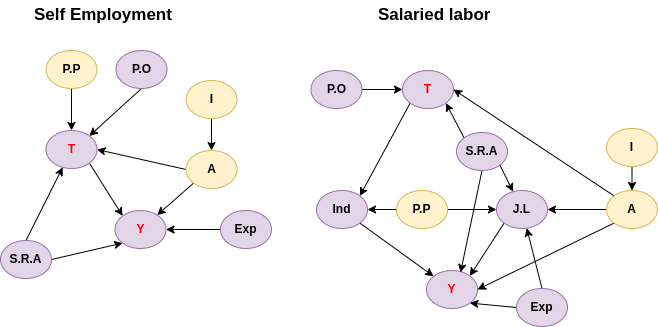

The diagram above was exported from draw.io. Its source (the exported page's mxGraphModel, read from the mxfile embedded in the PNG):
<mxGraphModel dx="1434" dy="877" grid="1" gridSize="10" guides="1" tooltips="1" connect="1" arrows="1" fold="1" page="1" pageScale="1" pageWidth="850" pageHeight="1100" math="0" shadow="0">
  <root>
    <mxCell id="0" />
    <mxCell id="1" parent="0" />
    <mxCell id="2" style="edgeStyle=none;rounded=0;orthogonalLoop=1;jettySize=auto;html=1;exitX=1;exitY=1;exitDx=0;exitDy=0;entryX=0;entryY=0;entryDx=0;entryDy=0;" edge="1" source="3" target="15" parent="1">
      <mxGeometry relative="1" as="geometry" />
    </mxCell>
    <mxCell id="3" value="&lt;b style=&quot;border-color: var(--border-color);&quot;&gt;&lt;font color=&quot;#ff0000&quot;&gt;T&lt;/font&gt;&lt;/b&gt;" style="ellipse;whiteSpace=wrap;html=1;fillColor=#e1d5e7;strokeColor=#9673a6;" vertex="1" parent="1">
      <mxGeometry x="127.5" y="1090" width="51" height="38" as="geometry" />
    </mxCell>
    <mxCell id="4" style="edgeStyle=none;rounded=0;orthogonalLoop=1;jettySize=auto;html=1;exitX=1;exitY=1;exitDx=0;exitDy=0;" edge="1" source="5" target="23" parent="1">
      <mxGeometry relative="1" as="geometry" />
    </mxCell>
    <mxCell id="5" value="&lt;b&gt;Ind&lt;/b&gt;" style="ellipse;whiteSpace=wrap;html=1;fillColor=#e1d5e7;strokeColor=#9673a6;" vertex="1" parent="1">
      <mxGeometry x="398" y="1150" width="51" height="38" as="geometry" />
    </mxCell>
    <mxCell id="6" style="edgeStyle=none;rounded=0;orthogonalLoop=1;jettySize=auto;html=1;exitX=0.5;exitY=1;exitDx=0;exitDy=0;" edge="1" source="7" target="3" parent="1">
      <mxGeometry relative="1" as="geometry" />
    </mxCell>
    <mxCell id="7" value="&lt;b&gt;P.P&lt;/b&gt;" style="ellipse;whiteSpace=wrap;html=1;fillColor=#fff2cc;strokeColor=#d6b656;" vertex="1" parent="1">
      <mxGeometry x="127.5" y="1010" width="51" height="38" as="geometry" />
    </mxCell>
    <mxCell id="8" style="edgeStyle=none;rounded=0;orthogonalLoop=1;jettySize=auto;html=1;exitX=1;exitY=0.5;exitDx=0;exitDy=0;entryX=0;entryY=1;entryDx=0;entryDy=0;" edge="1" source="10" target="15" parent="1">
      <mxGeometry relative="1" as="geometry" />
    </mxCell>
    <mxCell id="9" style="edgeStyle=none;rounded=0;orthogonalLoop=1;jettySize=auto;html=1;exitX=0.5;exitY=0;exitDx=0;exitDy=0;" edge="1" source="10" target="3" parent="1">
      <mxGeometry relative="1" as="geometry" />
    </mxCell>
    <mxCell id="10" value="&lt;b&gt;S.R.A&lt;/b&gt;" style="ellipse;whiteSpace=wrap;html=1;fillColor=#e1d5e7;strokeColor=#9673a6;" vertex="1" parent="1">
      <mxGeometry x="82" y="1200" width="51" height="38" as="geometry" />
    </mxCell>
    <mxCell id="11" style="rounded=0;orthogonalLoop=1;jettySize=auto;html=1;exitX=0;exitY=1;exitDx=0;exitDy=0;entryX=1;entryY=0;entryDx=0;entryDy=0;" edge="1" source="12" target="23" parent="1">
      <mxGeometry relative="1" as="geometry" />
    </mxCell>
    <mxCell id="12" value="&lt;b&gt;J.L&lt;/b&gt;" style="ellipse;whiteSpace=wrap;html=1;fillColor=#e1d5e7;strokeColor=#9673a6;" vertex="1" parent="1">
      <mxGeometry x="578" y="1150" width="51" height="38" as="geometry" />
    </mxCell>
    <mxCell id="13" style="edgeStyle=none;rounded=0;orthogonalLoop=1;jettySize=auto;html=1;exitX=0;exitY=0.5;exitDx=0;exitDy=0;entryX=1;entryY=0.5;entryDx=0;entryDy=0;" edge="1" source="14" target="15" parent="1">
      <mxGeometry relative="1" as="geometry" />
    </mxCell>
    <mxCell id="14" value="&lt;b&gt;Exp&lt;/b&gt;" style="ellipse;whiteSpace=wrap;html=1;fillColor=#e1d5e7;strokeColor=#9673a6;" vertex="1" parent="1">
      <mxGeometry x="302" y="1170" width="51" height="38" as="geometry" />
    </mxCell>
    <mxCell id="15" value="&lt;b&gt;&lt;font color=&quot;#ff0000&quot;&gt;Y&lt;/font&gt;&lt;/b&gt;" style="ellipse;whiteSpace=wrap;html=1;fillColor=#e1d5e7;strokeColor=#9673a6;" vertex="1" parent="1">
      <mxGeometry x="196.5" y="1170" width="51" height="38" as="geometry" />
    </mxCell>
    <mxCell id="16" style="edgeStyle=none;rounded=0;orthogonalLoop=1;jettySize=auto;html=1;exitX=0;exitY=1;exitDx=0;exitDy=0;" edge="1" source="18" target="15" parent="1">
      <mxGeometry relative="1" as="geometry" />
    </mxCell>
    <mxCell id="17" style="edgeStyle=none;rounded=0;orthogonalLoop=1;jettySize=auto;html=1;exitX=0;exitY=0.5;exitDx=0;exitDy=0;entryX=1;entryY=0.5;entryDx=0;entryDy=0;" edge="1" source="18" target="3" parent="1">
      <mxGeometry relative="1" as="geometry" />
    </mxCell>
    <mxCell id="18" value="&lt;b&gt;A&lt;/b&gt;" style="ellipse;whiteSpace=wrap;html=1;fillColor=#fff2cc;strokeColor=#d6b656;" vertex="1" parent="1">
      <mxGeometry x="267.5" y="1110" width="51" height="38" as="geometry" />
    </mxCell>
    <mxCell id="19" style="edgeStyle=none;rounded=0;orthogonalLoop=1;jettySize=auto;html=1;exitX=0.5;exitY=1;exitDx=0;exitDy=0;entryX=0.5;entryY=0;entryDx=0;entryDy=0;" edge="1" source="20" target="18" parent="1">
      <mxGeometry relative="1" as="geometry" />
    </mxCell>
    <mxCell id="20" value="&lt;b&gt;I&lt;/b&gt;" style="ellipse;whiteSpace=wrap;html=1;fillColor=#fff2cc;strokeColor=#d6b656;" vertex="1" parent="1">
      <mxGeometry x="267.5" y="1040" width="51" height="38" as="geometry" />
    </mxCell>
    <mxCell id="21" style="edgeStyle=none;rounded=0;orthogonalLoop=1;jettySize=auto;html=1;exitX=0.5;exitY=1;exitDx=0;exitDy=0;entryX=1;entryY=0;entryDx=0;entryDy=0;" edge="1" source="22" target="3" parent="1">
      <mxGeometry relative="1" as="geometry" />
    </mxCell>
    <mxCell id="22" value="&lt;b&gt;P.O&lt;/b&gt;" style="ellipse;whiteSpace=wrap;html=1;fillColor=#e1d5e7;strokeColor=#9673a6;" vertex="1" parent="1">
      <mxGeometry x="197.5" y="1010" width="51" height="38" as="geometry" />
    </mxCell>
    <mxCell id="23" value="&lt;b&gt;&lt;font color=&quot;#ff0000&quot;&gt;Y&lt;/font&gt;&lt;/b&gt;" style="ellipse;whiteSpace=wrap;html=1;fillColor=#e1d5e7;strokeColor=#9673a6;" vertex="1" parent="1">
      <mxGeometry x="508" y="1230" width="51" height="38" as="geometry" />
    </mxCell>
    <mxCell id="24" style="edgeStyle=none;rounded=0;orthogonalLoop=1;jettySize=auto;html=1;exitX=0;exitY=0.5;exitDx=0;exitDy=0;entryX=1;entryY=0.5;entryDx=0;entryDy=0;" edge="1" source="27" target="12" parent="1">
      <mxGeometry relative="1" as="geometry" />
    </mxCell>
    <mxCell id="25" style="edgeStyle=none;rounded=0;orthogonalLoop=1;jettySize=auto;html=1;exitX=0;exitY=1;exitDx=0;exitDy=0;entryX=1;entryY=0.5;entryDx=0;entryDy=0;" edge="1" source="27" target="23" parent="1">
      <mxGeometry relative="1" as="geometry" />
    </mxCell>
    <mxCell id="26" style="edgeStyle=none;rounded=0;orthogonalLoop=1;jettySize=auto;html=1;exitX=0;exitY=0;exitDx=0;exitDy=0;entryX=1;entryY=0.5;entryDx=0;entryDy=0;" edge="1" source="27" target="41" parent="1">
      <mxGeometry relative="1" as="geometry" />
    </mxCell>
    <mxCell id="27" value="&lt;b&gt;A&lt;/b&gt;" style="ellipse;whiteSpace=wrap;html=1;fillColor=#fff2cc;strokeColor=#d6b656;" vertex="1" parent="1">
      <mxGeometry x="688" y="1150" width="51" height="38" as="geometry" />
    </mxCell>
    <mxCell id="28" style="edgeStyle=none;rounded=0;orthogonalLoop=1;jettySize=auto;html=1;exitX=0.5;exitY=1;exitDx=0;exitDy=0;entryX=0.5;entryY=0;entryDx=0;entryDy=0;" edge="1" source="29" target="27" parent="1">
      <mxGeometry relative="1" as="geometry" />
    </mxCell>
    <mxCell id="29" value="&lt;b&gt;I&lt;/b&gt;" style="ellipse;whiteSpace=wrap;html=1;fillColor=#fff2cc;strokeColor=#d6b656;" vertex="1" parent="1">
      <mxGeometry x="688" y="1088" width="51" height="38" as="geometry" />
    </mxCell>
    <mxCell id="30" style="edgeStyle=none;rounded=0;orthogonalLoop=1;jettySize=auto;html=1;exitX=1;exitY=0.5;exitDx=0;exitDy=0;entryX=0;entryY=0.5;entryDx=0;entryDy=0;" edge="1" source="32" target="12" parent="1">
      <mxGeometry relative="1" as="geometry" />
    </mxCell>
    <mxCell id="31" style="edgeStyle=none;rounded=0;orthogonalLoop=1;jettySize=auto;html=1;exitX=0;exitY=0.5;exitDx=0;exitDy=0;entryX=1;entryY=0.5;entryDx=0;entryDy=0;" edge="1" source="32" target="5" parent="1">
      <mxGeometry relative="1" as="geometry" />
    </mxCell>
    <mxCell id="32" value="&lt;b&gt;P.P&lt;/b&gt;" style="ellipse;whiteSpace=wrap;html=1;fillColor=#fff2cc;strokeColor=#d6b656;" vertex="1" parent="1">
      <mxGeometry x="478" y="1150" width="51" height="38" as="geometry" />
    </mxCell>
    <mxCell id="33" style="edgeStyle=none;rounded=0;orthogonalLoop=1;jettySize=auto;html=1;exitX=0.5;exitY=1;exitDx=0;exitDy=0;entryX=0.667;entryY=0.053;entryDx=0;entryDy=0;entryPerimeter=0;" edge="1" source="36" target="23" parent="1">
      <mxGeometry relative="1" as="geometry" />
    </mxCell>
    <mxCell id="34" style="edgeStyle=none;rounded=0;orthogonalLoop=1;jettySize=auto;html=1;exitX=1;exitY=1;exitDx=0;exitDy=0;" edge="1" source="36" target="12" parent="1">
      <mxGeometry relative="1" as="geometry" />
    </mxCell>
    <mxCell id="35" style="edgeStyle=none;rounded=0;orthogonalLoop=1;jettySize=auto;html=1;exitX=0;exitY=0;exitDx=0;exitDy=0;entryX=1;entryY=1;entryDx=0;entryDy=0;" edge="1" source="36" target="41" parent="1">
      <mxGeometry relative="1" as="geometry" />
    </mxCell>
    <mxCell id="36" value="&lt;b&gt;S.R.A&lt;/b&gt;" style="ellipse;whiteSpace=wrap;html=1;fillColor=#e1d5e7;strokeColor=#9673a6;" vertex="1" parent="1">
      <mxGeometry x="538" y="1092" width="51" height="38" as="geometry" />
    </mxCell>
    <mxCell id="37" style="edgeStyle=none;rounded=0;orthogonalLoop=1;jettySize=auto;html=1;exitX=0.5;exitY=0;exitDx=0;exitDy=0;" edge="1" source="39" target="12" parent="1">
      <mxGeometry relative="1" as="geometry">
        <mxPoint x="608" y="1190" as="targetPoint" />
      </mxGeometry>
    </mxCell>
    <mxCell id="38" style="edgeStyle=none;rounded=0;orthogonalLoop=1;jettySize=auto;html=1;exitX=0;exitY=0.5;exitDx=0;exitDy=0;entryX=1;entryY=1;entryDx=0;entryDy=0;" edge="1" source="39" target="23" parent="1">
      <mxGeometry relative="1" as="geometry" />
    </mxCell>
    <mxCell id="39" value="&lt;b&gt;Exp&lt;/b&gt;" style="ellipse;whiteSpace=wrap;html=1;fillColor=#e1d5e7;strokeColor=#9673a6;" vertex="1" parent="1">
      <mxGeometry x="598" y="1248" width="51" height="38" as="geometry" />
    </mxCell>
    <mxCell id="40" style="edgeStyle=none;rounded=0;orthogonalLoop=1;jettySize=auto;html=1;exitX=0;exitY=1;exitDx=0;exitDy=0;entryX=1;entryY=0;entryDx=0;entryDy=0;" edge="1" source="41" target="5" parent="1">
      <mxGeometry relative="1" as="geometry" />
    </mxCell>
    <mxCell id="41" value="&lt;b style=&quot;border-color: var(--border-color);&quot;&gt;&lt;font color=&quot;#ff0000&quot;&gt;T&lt;/font&gt;&lt;/b&gt;" style="ellipse;whiteSpace=wrap;html=1;fillColor=#e1d5e7;strokeColor=#9673a6;" vertex="1" parent="1">
      <mxGeometry x="484" y="1030" width="51" height="38" as="geometry" />
    </mxCell>
    <mxCell id="42" style="edgeStyle=none;rounded=0;orthogonalLoop=1;jettySize=auto;html=1;exitX=1;exitY=0.5;exitDx=0;exitDy=0;entryX=0;entryY=0.5;entryDx=0;entryDy=0;" edge="1" source="43" target="41" parent="1">
      <mxGeometry relative="1" as="geometry" />
    </mxCell>
    <mxCell id="43" value="&lt;b&gt;P.O&lt;/b&gt;" style="ellipse;whiteSpace=wrap;html=1;fillColor=#e1d5e7;strokeColor=#9673a6;" vertex="1" parent="1">
      <mxGeometry x="392.5" y="1030" width="51" height="38" as="geometry" />
    </mxCell>
    <mxCell id="44" value="&lt;b&gt;&lt;font style=&quot;font-size: 17px;&quot;&gt;Self Employment&lt;/font&gt;&lt;/b&gt;" style="text;strokeColor=none;fillColor=none;align=left;verticalAlign=middle;spacingLeft=4;spacingRight=4;overflow=hidden;points=[[0,0.5],[1,0.5]];portConstraint=eastwest;rotatable=0;whiteSpace=wrap;html=1;" vertex="1" parent="1">
      <mxGeometry x="110" y="960" width="160" height="30" as="geometry" />
    </mxCell>
    <mxCell id="45" value="&lt;b&gt;&lt;font style=&quot;font-size: 17px;&quot;&gt;Salaried labor&lt;/font&gt;&lt;/b&gt;" style="text;strokeColor=none;fillColor=none;align=left;verticalAlign=middle;spacingLeft=4;spacingRight=4;overflow=hidden;points=[[0,0.5],[1,0.5]];portConstraint=eastwest;rotatable=0;whiteSpace=wrap;html=1;" vertex="1" parent="1">
      <mxGeometry x="453.5" y="960" width="160" height="30" as="geometry" />
    </mxCell>
  </root>
</mxGraphModel>